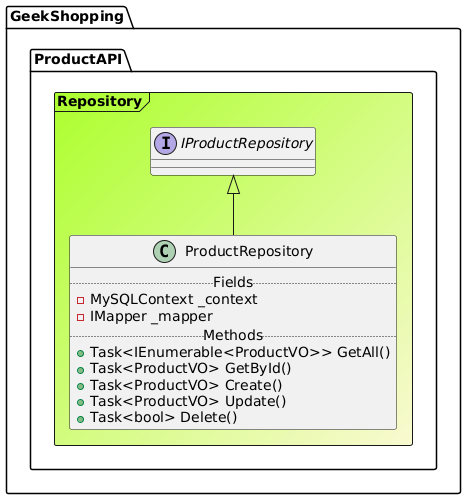

The diagram above was rendered by PlantUML. Its source (embedded in the PNG):
@startuml

Frame GeekShopping.ProductAPI.Repository #GreenYellow/LightGoldenRodYellow{
interface "IProductRepository" as IProductRepository
class ProductRepository extends IProductRepository{
.. Fields ..
-MySQLContext _context
-IMapper _mapper
.. Methods ..
+Task<IEnumerable<ProductVO>> GetAll()
+Task<ProductVO> GetById()
+Task<ProductVO> Create()
+Task<ProductVO> Update()
+Task<bool> Delete()
}
}
@enduml